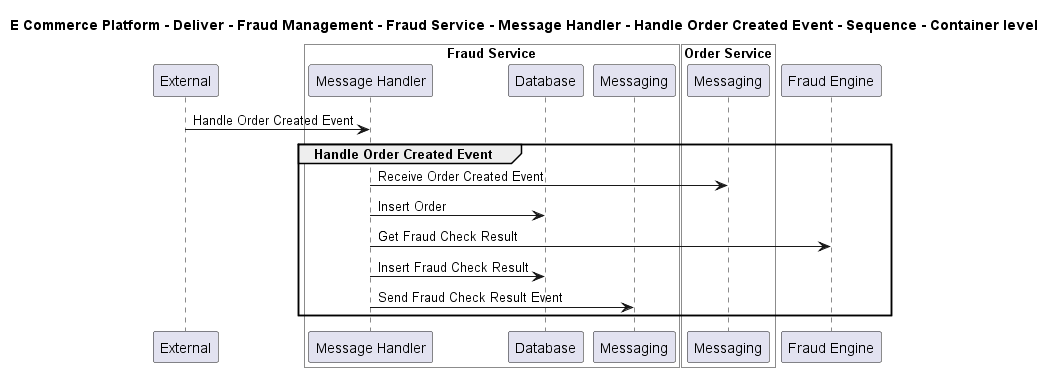

The diagram above was rendered by PlantUML. Its source (embedded in the PNG):
@startuml

title E Commerce Platform - Deliver - Fraud Management - Fraud Service - Message Handler - Handle Order Created Event - Sequence - Container level

participant "External" as C4InterFlow.SoftwareSystems.ExternalSystem

box "Fraud Service" #White
    participant "Message Handler" as ECommercePlatform.Deliver.FraudManagement.SoftwareSystems.FraudService.Containers.MessageHandler
    participant "Database" as ECommercePlatform.Deliver.FraudManagement.SoftwareSystems.FraudService.Containers.Database
    participant "Messaging" as ECommercePlatform.Deliver.FraudManagement.SoftwareSystems.FraudService.Containers.Messaging
end box


box "Order Service" #White
    participant "Messaging" as ECommercePlatform.GenerateDemand.OrderManagement.SoftwareSystems.OrderService.Containers.Messaging
end box

participant "Fraud Engine" as ECommercePlatform.Deliver.FraudManagement.SoftwareSystems.FraudEngine

C4InterFlow.SoftwareSystems.ExternalSystem -> ECommercePlatform.Deliver.FraudManagement.SoftwareSystems.FraudService.Containers.MessageHandler : Handle Order Created Event
group Handle Order Created Event
ECommercePlatform.Deliver.FraudManagement.SoftwareSystems.FraudService.Containers.MessageHandler -> ECommercePlatform.GenerateDemand.OrderManagement.SoftwareSystems.OrderService.Containers.Messaging : Receive Order Created Event
ECommercePlatform.Deliver.FraudManagement.SoftwareSystems.FraudService.Containers.MessageHandler -> ECommercePlatform.Deliver.FraudManagement.SoftwareSystems.FraudService.Containers.Database : Insert Order
ECommercePlatform.Deliver.FraudManagement.SoftwareSystems.FraudService.Containers.MessageHandler -> ECommercePlatform.Deliver.FraudManagement.SoftwareSystems.FraudEngine : Get Fraud Check Result
ECommercePlatform.Deliver.FraudManagement.SoftwareSystems.FraudService.Containers.MessageHandler -> ECommercePlatform.Deliver.FraudManagement.SoftwareSystems.FraudService.Containers.Database : Insert Fraud Check Result
ECommercePlatform.Deliver.FraudManagement.SoftwareSystems.FraudService.Containers.MessageHandler -> ECommercePlatform.Deliver.FraudManagement.SoftwareSystems.FraudService.Containers.Messaging : Send Fraud Check Result Event
end


@enduml